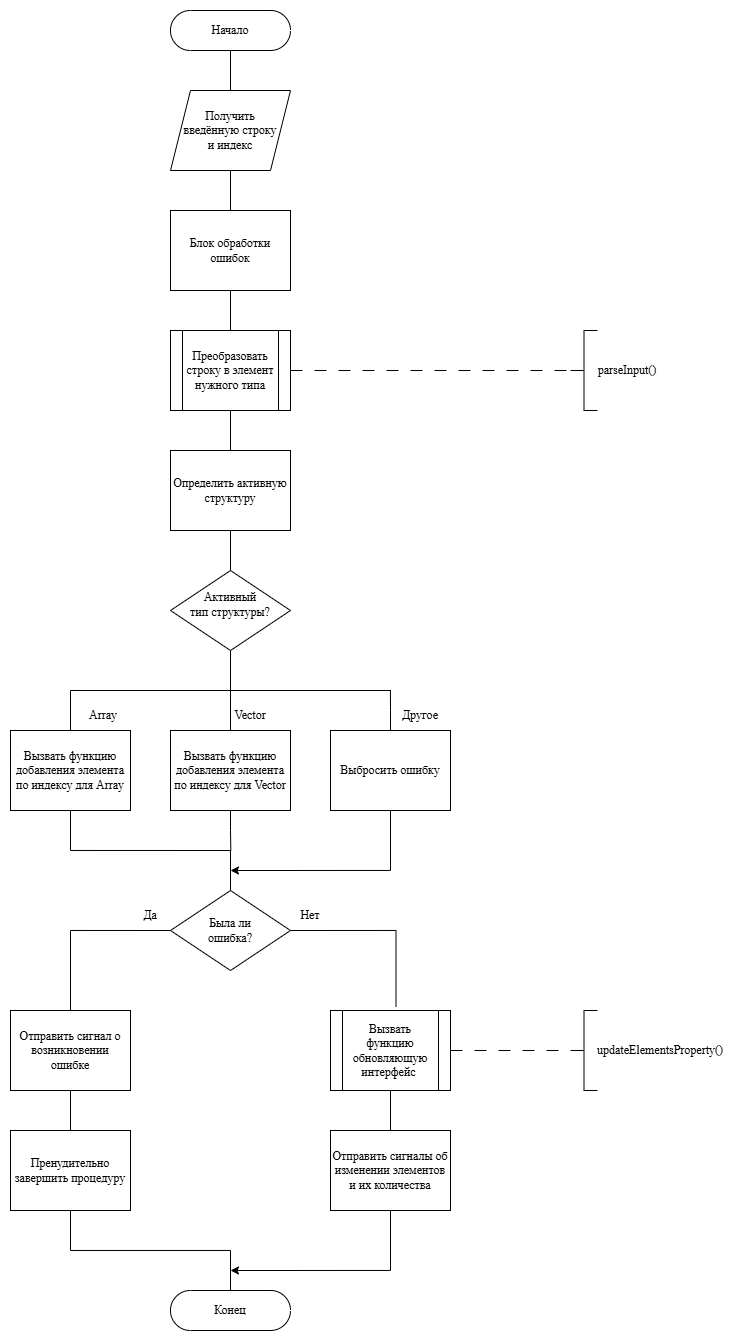

The diagram above was exported from draw.io. Its source (the exported page's mxGraphModel, read from the mxfile embedded in the PNG):
<mxGraphModel dx="434" dy="747" grid="1" gridSize="10" guides="1" tooltips="1" connect="1" arrows="1" fold="1" page="1" pageScale="1" pageWidth="827" pageHeight="1169" math="0" shadow="0">
  <root>
    <mxCell id="0" />
    <mxCell id="1" parent="0" />
    <mxCell id="S6Kf3ayG7nZCjPczB34w-1" edge="1" parent="1" source="S6Kf3ayG7nZCjPczB34w-2" style="edgeStyle=orthogonalEdgeStyle;rounded=0;orthogonalLoop=1;jettySize=auto;html=1;exitX=0.5;exitY=0.5;exitDx=0;exitDy=20;exitPerimeter=0;entryX=0.5;entryY=0;entryDx=0;entryDy=0;endArrow=none;endFill=0;fontFamily=Times New Roman;" target="S6Kf3ayG7nZCjPczB34w-53">
      <mxGeometry relative="1" as="geometry" />
    </mxCell>
    <mxCell id="S6Kf3ayG7nZCjPczB34w-2" parent="1" style="html=1;dashed=0;whiteSpace=wrap;shape=mxgraph.dfd.start;fontFamily=Times New Roman;" value="Начало" vertex="1">
      <mxGeometry height="40" width="120" x="480" y="400" as="geometry" />
    </mxCell>
    <mxCell id="S6Kf3ayG7nZCjPczB34w-3" edge="1" parent="1" source="S6Kf3ayG7nZCjPczB34w-4" style="edgeStyle=orthogonalEdgeStyle;rounded=0;orthogonalLoop=1;jettySize=auto;html=1;exitX=0.5;exitY=1;exitDx=0;exitDy=0;entryX=0.5;entryY=0;entryDx=0;entryDy=0;endArrow=none;endFill=0;fontFamily=Times New Roman;" target="S6Kf3ayG7nZCjPczB34w-10">
      <mxGeometry relative="1" as="geometry" />
    </mxCell>
    <mxCell id="S6Kf3ayG7nZCjPczB34w-4" parent="1" style="shape=process;whiteSpace=wrap;html=1;backgroundOutline=1;fontFamily=Times New Roman;" value="Преобразовать строку в элемент нужного типа" vertex="1">
      <mxGeometry height="80" width="120" x="480" y="720" as="geometry" />
    </mxCell>
    <mxCell id="S6Kf3ayG7nZCjPczB34w-5" parent="1" style="strokeWidth=1;html=1;shape=mxgraph.flowchart.annotation_2;align=left;labelPosition=right;pointerEvents=1;fontFamily=Times New Roman;" value="" vertex="1">
      <mxGeometry height="80" width="27" x="880" y="720" as="geometry" />
    </mxCell>
    <mxCell id="S6Kf3ayG7nZCjPczB34w-6" parent="1" style="text;html=1;whiteSpace=wrap;strokeColor=none;fillColor=none;align=center;verticalAlign=middle;rounded=0;fontFamily=Times New Roman;" value="parseInput()" vertex="1">
      <mxGeometry height="30" width="60" x="907" y="745" as="geometry" />
    </mxCell>
    <mxCell id="S6Kf3ayG7nZCjPczB34w-7" edge="1" parent="1" source="S6Kf3ayG7nZCjPczB34w-8" style="edgeStyle=orthogonalEdgeStyle;rounded=0;orthogonalLoop=1;jettySize=auto;html=1;exitX=0.5;exitY=1;exitDx=0;exitDy=0;entryX=0.5;entryY=0;entryDx=0;entryDy=0;endArrow=none;endFill=0;fontFamily=Times New Roman;" target="S6Kf3ayG7nZCjPczB34w-4">
      <mxGeometry relative="1" as="geometry" />
    </mxCell>
    <mxCell id="S6Kf3ayG7nZCjPczB34w-8" parent="1" style="rounded=0;whiteSpace=wrap;html=1;fontFamily=Times New Roman;" value="Блок обработки ошибок" vertex="1">
      <mxGeometry height="80" width="120" x="480" y="599.9999999999999" as="geometry" />
    </mxCell>
    <mxCell id="S6Kf3ayG7nZCjPczB34w-9" edge="1" parent="1" source="S6Kf3ayG7nZCjPczB34w-10" style="edgeStyle=orthogonalEdgeStyle;rounded=0;orthogonalLoop=1;jettySize=auto;html=1;exitX=0.5;exitY=1;exitDx=0;exitDy=0;entryX=0.5;entryY=0;entryDx=0;entryDy=0;endArrow=none;endFill=0;fontFamily=Times New Roman;" target="S6Kf3ayG7nZCjPczB34w-17">
      <mxGeometry relative="1" as="geometry" />
    </mxCell>
    <mxCell id="S6Kf3ayG7nZCjPczB34w-10" parent="1" style="rounded=0;whiteSpace=wrap;html=1;fontFamily=Times New Roman;" value="Определить активную структуру" vertex="1">
      <mxGeometry height="80" width="120" x="480" y="839.9999999999999" as="geometry" />
    </mxCell>
    <mxCell id="S6Kf3ayG7nZCjPczB34w-11" edge="1" parent="1" style="endArrow=none;html=1;rounded=0;jumpStyle=none;curved=0;sourcePerimeterSpacing=2;fontFamily=Times New Roman;" value="">
      <mxGeometry height="50" relative="1" width="50" as="geometry">
        <mxPoint x="390" y="1080" as="sourcePoint" />
        <mxPoint x="700.432" y="1080" as="targetPoint" />
      </mxGeometry>
    </mxCell>
    <mxCell id="S6Kf3ayG7nZCjPczB34w-56" edge="1" parent="1" source="S6Kf3ayG7nZCjPczB34w-17" style="edgeStyle=orthogonalEdgeStyle;rounded=0;orthogonalLoop=1;jettySize=auto;html=1;exitX=0.5;exitY=1;exitDx=0;exitDy=0;entryX=0.5;entryY=0;entryDx=0;entryDy=0;endArrow=none;endFill=0;fontFamily=Times New Roman;" target="S6Kf3ayG7nZCjPczB34w-21">
      <mxGeometry relative="1" as="geometry" />
    </mxCell>
    <mxCell id="S6Kf3ayG7nZCjPczB34w-17" parent="1" style="rhombus;whiteSpace=wrap;html=1;fontFamily=Times New Roman;verticalAlign=middle;spacingTop=-13;" value="Активный&lt;br&gt;&lt;div&gt;тип&amp;nbsp;&lt;span style=&quot;background-color: transparent; color: light-dark(rgb(0, 0, 0), rgb(255, 255, 255));&quot;&gt;структуры?&lt;/span&gt;&lt;/div&gt;" vertex="1">
      <mxGeometry height="80" width="120" x="480" y="960" as="geometry" />
    </mxCell>
    <mxCell id="S6Kf3ayG7nZCjPczB34w-58" edge="1" parent="1" source="S6Kf3ayG7nZCjPczB34w-19" style="edgeStyle=orthogonalEdgeStyle;rounded=0;orthogonalLoop=1;jettySize=auto;html=1;exitX=0.5;exitY=0;exitDx=0;exitDy=0;endArrow=none;endFill=0;fontFamily=Times New Roman;">
      <mxGeometry relative="1" as="geometry">
        <Array as="points">
          <mxPoint x="380" y="1080" />
        </Array>
        <mxPoint x="389.9767441860465" y="1080" as="targetPoint" />
      </mxGeometry>
    </mxCell>
    <mxCell id="rd54VmNssQSnlqkvcHOt-1" edge="1" parent="1" source="S6Kf3ayG7nZCjPczB34w-19" style="edgeStyle=orthogonalEdgeStyle;rounded=0;orthogonalLoop=1;jettySize=auto;html=1;exitX=0.5;exitY=1;exitDx=0;exitDy=0;endArrow=none;endFill=0;fontFamily=Times New Roman;">
      <mxGeometry relative="1" as="geometry">
        <Array as="points">
          <mxPoint x="380" y="1240" />
        </Array>
        <mxPoint x="540" y="1239.9999999999998" as="targetPoint" />
      </mxGeometry>
    </mxCell>
    <mxCell id="S6Kf3ayG7nZCjPczB34w-19" parent="1" style="rounded=0;whiteSpace=wrap;html=1;fontFamily=Times New Roman;" value="Вызвать функцию добавления элемента по индексу для Array" vertex="1">
      <mxGeometry height="80" width="120" x="320" y="1120" as="geometry" />
    </mxCell>
    <mxCell id="S6Kf3ayG7nZCjPczB34w-64" edge="1" parent="1" source="S6Kf3ayG7nZCjPczB34w-21" style="edgeStyle=orthogonalEdgeStyle;rounded=0;orthogonalLoop=1;jettySize=auto;html=1;exitX=0.5;exitY=1;exitDx=0;exitDy=0;endArrow=none;endFill=0;fontFamily=Times New Roman;">
      <mxGeometry relative="1" as="geometry">
        <mxPoint x="540.3333333333333" y="1240.0000000000002" as="targetPoint" />
      </mxGeometry>
    </mxCell>
    <mxCell id="S6Kf3ayG7nZCjPczB34w-21" parent="1" style="rounded=0;whiteSpace=wrap;html=1;fontFamily=Times New Roman;" value="Вызвать функцию добавления элемента по индексу для&amp;nbsp;Vector" vertex="1">
      <mxGeometry height="80" width="120" x="480" y="1120" as="geometry" />
    </mxCell>
    <mxCell id="S6Kf3ayG7nZCjPczB34w-27" edge="1" parent="1" source="S6Kf3ayG7nZCjPczB34w-28" style="edgeStyle=orthogonalEdgeStyle;rounded=0;orthogonalLoop=1;jettySize=auto;html=1;exitX=0.5;exitY=1;exitDx=0;exitDy=0;entryX=0.5;entryY=0;entryDx=0;entryDy=0;endArrow=none;endFill=0;fontFamily=Times New Roman;" target="S6Kf3ayG7nZCjPczB34w-47">
      <mxGeometry relative="1" as="geometry" />
    </mxCell>
    <mxCell id="S6Kf3ayG7nZCjPczB34w-28" parent="1" style="shape=process;whiteSpace=wrap;html=1;backgroundOutline=1;fontFamily=Times New Roman;" value="Вызвать&lt;div&gt;функцию обновляющую интерфейс&amp;nbsp;&lt;/div&gt;" vertex="1">
      <mxGeometry height="80" width="120" x="640" y="1400" as="geometry" />
    </mxCell>
    <mxCell id="S6Kf3ayG7nZCjPczB34w-29" parent="1" style="strokeWidth=1;html=1;shape=mxgraph.flowchart.annotation_2;align=left;labelPosition=right;pointerEvents=1;fontFamily=Times New Roman;" value="" vertex="1">
      <mxGeometry height="80" width="27" x="880" y="1400" as="geometry" />
    </mxCell>
    <mxCell id="S6Kf3ayG7nZCjPczB34w-30" edge="1" parent="1" source="S6Kf3ayG7nZCjPczB34w-28" style="edgeStyle=orthogonalEdgeStyle;rounded=0;orthogonalLoop=1;jettySize=auto;html=1;exitX=1;exitY=0.5;exitDx=0;exitDy=0;entryX=0;entryY=0.5;entryDx=0;entryDy=0;entryPerimeter=0;endArrow=none;endFill=0;dashed=1;dashPattern=12 12;fontFamily=Times New Roman;" target="S6Kf3ayG7nZCjPczB34w-29">
      <mxGeometry relative="1" as="geometry" />
    </mxCell>
    <mxCell id="S6Kf3ayG7nZCjPczB34w-31" parent="1" style="text;html=1;whiteSpace=wrap;strokeColor=none;fillColor=none;align=center;verticalAlign=middle;rounded=0;fontFamily=Times New Roman;" value="updateElementsProperty()" vertex="1">
      <mxGeometry height="30" width="60" x="940" y="1425" as="geometry" />
    </mxCell>
    <mxCell id="S6Kf3ayG7nZCjPczB34w-32" parent="1" style="text;html=1;whiteSpace=wrap;strokeColor=none;fillColor=none;align=center;verticalAlign=middle;rounded=0;fontFamily=Times New Roman;" value="Array" vertex="1">
      <mxGeometry height="30" width="60" x="383" y="1090" as="geometry" />
    </mxCell>
    <mxCell id="S6Kf3ayG7nZCjPczB34w-33" parent="1" style="text;html=1;whiteSpace=wrap;strokeColor=none;fillColor=none;align=center;verticalAlign=middle;rounded=0;fontFamily=Times New Roman;" value="Vector" vertex="1">
      <mxGeometry height="30" width="60" x="530" y="1090" as="geometry" />
    </mxCell>
    <mxCell id="S6Kf3ayG7nZCjPczB34w-38" edge="1" parent="1" source="S6Kf3ayG7nZCjPczB34w-40" style="edgeStyle=orthogonalEdgeStyle;rounded=0;orthogonalLoop=1;jettySize=auto;html=1;exitX=0.5;exitY=0;exitDx=0;exitDy=0;endArrow=none;endFill=0;fontFamily=Times New Roman;">
      <mxGeometry relative="1" as="geometry">
        <mxPoint x="540" y="1240" as="targetPoint" />
      </mxGeometry>
    </mxCell>
    <mxCell id="S6Kf3ayG7nZCjPczB34w-39" edge="1" parent="1" source="S6Kf3ayG7nZCjPczB34w-40" style="edgeStyle=orthogonalEdgeStyle;rounded=0;orthogonalLoop=1;jettySize=auto;html=1;exitX=0;exitY=0.5;exitDx=0;exitDy=0;entryX=0.5;entryY=0;entryDx=0;entryDy=0;endArrow=none;endFill=0;fontFamily=Times New Roman;" target="S6Kf3ayG7nZCjPczB34w-42">
      <mxGeometry relative="1" as="geometry" />
    </mxCell>
    <mxCell id="S6Kf3ayG7nZCjPczB34w-40" parent="1" style="rhombus;whiteSpace=wrap;html=1;fontFamily=Times New Roman;" value="Была ли&lt;div&gt;ошибка?&lt;/div&gt;" vertex="1">
      <mxGeometry height="80" width="120" x="480" y="1280" as="geometry" />
    </mxCell>
    <mxCell id="S6Kf3ayG7nZCjPczB34w-41" edge="1" parent="1" source="S6Kf3ayG7nZCjPczB34w-42" style="edgeStyle=orthogonalEdgeStyle;rounded=0;orthogonalLoop=1;jettySize=auto;html=1;exitX=0.5;exitY=1;exitDx=0;exitDy=0;entryX=0.5;entryY=0;entryDx=0;entryDy=0;endArrow=none;endFill=0;fontFamily=Times New Roman;" target="S6Kf3ayG7nZCjPczB34w-45">
      <mxGeometry relative="1" as="geometry" />
    </mxCell>
    <mxCell id="S6Kf3ayG7nZCjPczB34w-42" parent="1" style="rounded=0;whiteSpace=wrap;html=1;fontFamily=Times New Roman;" value="Отправить сигнал о возникновении ошибке" vertex="1">
      <mxGeometry height="80" width="120" x="320" y="1400" as="geometry" />
    </mxCell>
    <mxCell id="S6Kf3ayG7nZCjPczB34w-43" parent="1" style="text;html=1;whiteSpace=wrap;strokeColor=none;fillColor=none;align=center;verticalAlign=middle;rounded=0;fontFamily=Times New Roman;" value="Да" vertex="1">
      <mxGeometry height="30" width="60" x="430" y="1290" as="geometry" />
    </mxCell>
    <mxCell id="S6Kf3ayG7nZCjPczB34w-44" edge="1" parent="1" source="S6Kf3ayG7nZCjPczB34w-45" style="edgeStyle=orthogonalEdgeStyle;rounded=0;orthogonalLoop=1;jettySize=auto;html=1;exitX=0.5;exitY=1;exitDx=0;exitDy=0;endArrow=none;endFill=0;fontFamily=Times New Roman;" target="S6Kf3ayG7nZCjPczB34w-50">
      <mxGeometry relative="1" as="geometry" />
    </mxCell>
    <mxCell id="S6Kf3ayG7nZCjPczB34w-45" parent="1" style="rounded=0;whiteSpace=wrap;html=1;fontFamily=Times New Roman;" value="Пренудительно завершить процедуру" vertex="1">
      <mxGeometry height="80" width="120" x="320" y="1520" as="geometry" />
    </mxCell>
    <mxCell id="S6Kf3ayG7nZCjPczB34w-46" edge="1" parent="1" source="S6Kf3ayG7nZCjPczB34w-47" style="edgeStyle=orthogonalEdgeStyle;rounded=0;orthogonalLoop=1;jettySize=auto;html=1;exitX=0.5;exitY=1;exitDx=0;exitDy=0;fontFamily=Times New Roman;">
      <mxGeometry relative="1" as="geometry">
        <Array as="points">
          <mxPoint x="700" y="1660" />
        </Array>
        <mxPoint x="540" y="1660" as="targetPoint" />
      </mxGeometry>
    </mxCell>
    <mxCell id="S6Kf3ayG7nZCjPczB34w-47" parent="1" style="rounded=0;whiteSpace=wrap;html=1;fontFamily=Times New Roman;" value="Отправить сигналы об изменении элементов и их количества" vertex="1">
      <mxGeometry height="80" width="120" x="640" y="1520" as="geometry" />
    </mxCell>
    <mxCell id="S6Kf3ayG7nZCjPczB34w-48" edge="1" parent="1" source="S6Kf3ayG7nZCjPczB34w-40" style="edgeStyle=orthogonalEdgeStyle;rounded=0;orthogonalLoop=1;jettySize=auto;html=1;exitX=1;exitY=0.5;exitDx=0;exitDy=0;entryX=0.546;entryY=-0.046;entryDx=0;entryDy=0;entryPerimeter=0;endArrow=none;endFill=0;fontFamily=Times New Roman;" target="S6Kf3ayG7nZCjPczB34w-28">
      <mxGeometry relative="1" as="geometry" />
    </mxCell>
    <mxCell id="S6Kf3ayG7nZCjPczB34w-49" parent="1" style="text;html=1;whiteSpace=wrap;strokeColor=none;fillColor=none;align=center;verticalAlign=middle;rounded=0;fontFamily=Times New Roman;" value="Нет" vertex="1">
      <mxGeometry height="30" width="60" x="590" y="1290" as="geometry" />
    </mxCell>
    <mxCell id="S6Kf3ayG7nZCjPczB34w-50" parent="1" style="html=1;dashed=0;whiteSpace=wrap;shape=mxgraph.dfd.start;fontFamily=Times New Roman;" value="Конец" vertex="1">
      <mxGeometry height="40" width="120" x="480" y="1680" as="geometry" />
    </mxCell>
    <mxCell id="S6Kf3ayG7nZCjPczB34w-51" edge="1" parent="1" source="S6Kf3ayG7nZCjPczB34w-4" style="edgeStyle=orthogonalEdgeStyle;rounded=0;orthogonalLoop=1;jettySize=auto;html=1;exitX=1;exitY=0.5;exitDx=0;exitDy=0;entryX=0;entryY=0.5;entryDx=0;entryDy=0;entryPerimeter=0;endArrow=none;endFill=0;dashed=1;dashPattern=12 12;fontFamily=Times New Roman;" target="S6Kf3ayG7nZCjPczB34w-5">
      <mxGeometry relative="1" as="geometry" />
    </mxCell>
    <mxCell id="S6Kf3ayG7nZCjPczB34w-52" edge="1" parent="1" source="S6Kf3ayG7nZCjPczB34w-53" style="edgeStyle=orthogonalEdgeStyle;rounded=0;orthogonalLoop=1;jettySize=auto;html=1;exitX=0.5;exitY=1;exitDx=0;exitDy=0;entryX=0.5;entryY=0;entryDx=0;entryDy=0;endArrow=none;endFill=0;fontFamily=Times New Roman;" target="S6Kf3ayG7nZCjPczB34w-8">
      <mxGeometry relative="1" as="geometry" />
    </mxCell>
    <mxCell id="S6Kf3ayG7nZCjPczB34w-53" parent="1" style="shape=parallelogram;perimeter=parallelogramPerimeter;whiteSpace=wrap;html=1;fixedSize=1;fontFamily=Times New Roman;" value="&lt;span style=&quot;&quot;&gt;Получить&lt;/span&gt;&lt;div style=&quot;&quot;&gt;введённую строку&lt;/div&gt;&lt;div style=&quot;&quot;&gt;и индекс&lt;/div&gt;" vertex="1">
      <mxGeometry height="80" width="120" x="480" y="480" as="geometry" />
    </mxCell>
    <mxCell id="S6Kf3ayG7nZCjPczB34w-60" edge="1" parent="1" source="S6Kf3ayG7nZCjPczB34w-54" style="edgeStyle=orthogonalEdgeStyle;rounded=0;orthogonalLoop=1;jettySize=auto;html=1;exitX=0.5;exitY=0;exitDx=0;exitDy=0;endArrow=none;endFill=0;fontFamily=Times New Roman;">
      <mxGeometry relative="1" as="geometry">
        <mxPoint x="699.9310344827586" y="1080" as="targetPoint" />
      </mxGeometry>
    </mxCell>
    <mxCell id="rd54VmNssQSnlqkvcHOt-2" edge="1" parent="1" source="S6Kf3ayG7nZCjPczB34w-54" style="edgeStyle=orthogonalEdgeStyle;rounded=0;orthogonalLoop=1;jettySize=auto;html=1;exitX=0.5;exitY=1;exitDx=0;exitDy=0;fontFamily=Times New Roman;">
      <mxGeometry relative="1" as="geometry">
        <Array as="points">
          <mxPoint x="700" y="1260" />
        </Array>
        <mxPoint x="540" y="1259.9999999999998" as="targetPoint" />
      </mxGeometry>
    </mxCell>
    <mxCell id="S6Kf3ayG7nZCjPczB34w-54" parent="1" style="rounded=0;whiteSpace=wrap;html=1;fontFamily=Times New Roman;" value="Выбросить ошибку" vertex="1">
      <mxGeometry height="80" width="120" x="640" y="1120" as="geometry" />
    </mxCell>
    <mxCell id="S6Kf3ayG7nZCjPczB34w-59" edge="1" parent="1" style="endArrow=none;html=1;rounded=0;jumpStyle=none;curved=0;sourcePerimeterSpacing=2;fontFamily=Times New Roman;" value="">
      <mxGeometry height="50" relative="1" width="50" as="geometry">
        <mxPoint x="389.475" y="1080" as="sourcePoint" />
        <mxPoint x="690" y="1080" as="targetPoint" />
      </mxGeometry>
    </mxCell>
    <mxCell id="S6Kf3ayG7nZCjPczB34w-61" parent="1" style="text;html=1;whiteSpace=wrap;strokeColor=none;fillColor=none;align=center;verticalAlign=middle;rounded=0;fontFamily=Times New Roman;" value="Другое" vertex="1">
      <mxGeometry height="30" width="60" x="700" y="1090" as="geometry" />
    </mxCell>
  </root>
</mxGraphModel>